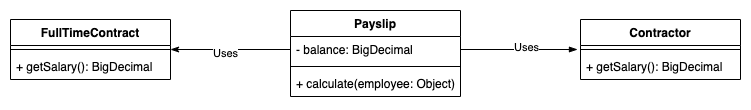

The diagram above was exported from draw.io. Its source (the exported page's mxGraphModel, read from the mxfile embedded in the PNG):
<mxGraphModel dx="946" dy="589" grid="1" gridSize="10" guides="1" tooltips="1" connect="1" arrows="1" fold="1" page="1" pageScale="1" pageWidth="827" pageHeight="1169" math="0" shadow="0">
  <root>
    <mxCell id="FAl0n4RdbLk1pb06EXGm-0" />
    <mxCell id="FAl0n4RdbLk1pb06EXGm-1" parent="FAl0n4RdbLk1pb06EXGm-0" />
    <mxCell id="FAl0n4RdbLk1pb06EXGm-2" value="FullTimeContract" style="swimlane;fontStyle=1;align=center;verticalAlign=top;childLayout=stackLayout;horizontal=1;startSize=26;horizontalStack=0;resizeParent=1;resizeParentMax=0;resizeLast=0;collapsible=1;marginBottom=0;" parent="FAl0n4RdbLk1pb06EXGm-1" vertex="1">
      <mxGeometry y="19" width="160" height="60" as="geometry" />
    </mxCell>
    <mxCell id="FAl0n4RdbLk1pb06EXGm-4" value="" style="line;strokeWidth=1;fillColor=none;align=left;verticalAlign=middle;spacingTop=-1;spacingLeft=3;spacingRight=3;rotatable=0;labelPosition=right;points=[];portConstraint=eastwest;" parent="FAl0n4RdbLk1pb06EXGm-2" vertex="1">
      <mxGeometry y="26" width="160" height="8" as="geometry" />
    </mxCell>
    <mxCell id="FAl0n4RdbLk1pb06EXGm-5" value="+ getSalary(): BigDecimal" style="text;strokeColor=none;fillColor=none;align=left;verticalAlign=top;spacingLeft=4;spacingRight=4;overflow=hidden;rotatable=0;points=[[0,0.5],[1,0.5]];portConstraint=eastwest;" parent="FAl0n4RdbLk1pb06EXGm-2" vertex="1">
      <mxGeometry y="34" width="160" height="26" as="geometry" />
    </mxCell>
    <mxCell id="FAl0n4RdbLk1pb06EXGm-6" value="Contractor" style="swimlane;fontStyle=1;align=center;verticalAlign=top;childLayout=stackLayout;horizontal=1;startSize=26;horizontalStack=0;resizeParent=1;resizeParentMax=0;resizeLast=0;collapsible=1;marginBottom=0;" parent="FAl0n4RdbLk1pb06EXGm-1" vertex="1">
      <mxGeometry x="570" y="19" width="160" height="60" as="geometry" />
    </mxCell>
    <mxCell id="FAl0n4RdbLk1pb06EXGm-7" value="" style="line;strokeWidth=1;fillColor=none;align=left;verticalAlign=middle;spacingTop=-1;spacingLeft=3;spacingRight=3;rotatable=0;labelPosition=right;points=[];portConstraint=eastwest;" parent="FAl0n4RdbLk1pb06EXGm-6" vertex="1">
      <mxGeometry y="26" width="160" height="8" as="geometry" />
    </mxCell>
    <mxCell id="FAl0n4RdbLk1pb06EXGm-8" value="+ getSalary(): BigDecimal" style="text;strokeColor=none;fillColor=none;align=left;verticalAlign=top;spacingLeft=4;spacingRight=4;overflow=hidden;rotatable=0;points=[[0,0.5],[1,0.5]];portConstraint=eastwest;" parent="FAl0n4RdbLk1pb06EXGm-6" vertex="1">
      <mxGeometry y="34" width="160" height="26" as="geometry" />
    </mxCell>
    <mxCell id="FAl0n4RdbLk1pb06EXGm-9" value="Payslip" style="swimlane;fontStyle=1;align=center;verticalAlign=top;childLayout=stackLayout;horizontal=1;startSize=26;horizontalStack=0;resizeParent=1;resizeParentMax=0;resizeLast=0;collapsible=1;marginBottom=0;" parent="FAl0n4RdbLk1pb06EXGm-1" vertex="1">
      <mxGeometry x="280" y="10" width="170" height="86" as="geometry" />
    </mxCell>
    <mxCell id="FAl0n4RdbLk1pb06EXGm-10" value="- balance: BigDecimal" style="text;strokeColor=none;fillColor=none;align=left;verticalAlign=top;spacingLeft=4;spacingRight=4;overflow=hidden;rotatable=0;points=[[0,0.5],[1,0.5]];portConstraint=eastwest;" parent="FAl0n4RdbLk1pb06EXGm-9" vertex="1">
      <mxGeometry y="26" width="170" height="26" as="geometry" />
    </mxCell>
    <mxCell id="FAl0n4RdbLk1pb06EXGm-11" value="" style="line;strokeWidth=1;fillColor=none;align=left;verticalAlign=middle;spacingTop=-1;spacingLeft=3;spacingRight=3;rotatable=0;labelPosition=right;points=[];portConstraint=eastwest;" parent="FAl0n4RdbLk1pb06EXGm-9" vertex="1">
      <mxGeometry y="52" width="170" height="8" as="geometry" />
    </mxCell>
    <mxCell id="FAl0n4RdbLk1pb06EXGm-12" value="+ calculate(employee: Object)" style="text;strokeColor=none;fillColor=none;align=left;verticalAlign=top;spacingLeft=4;spacingRight=4;overflow=hidden;rotatable=0;points=[[0,0.5],[1,0.5]];portConstraint=eastwest;" parent="FAl0n4RdbLk1pb06EXGm-9" vertex="1">
      <mxGeometry y="60" width="170" height="26" as="geometry" />
    </mxCell>
    <mxCell id="FAl0n4RdbLk1pb06EXGm-15" style="edgeStyle=orthogonalEdgeStyle;rounded=0;orthogonalLoop=1;jettySize=auto;html=1;entryX=1;entryY=0.5;entryDx=0;entryDy=0;endArrow=classicThin;endFill=1;strokeColor=default;" parent="FAl0n4RdbLk1pb06EXGm-1" source="FAl0n4RdbLk1pb06EXGm-10" target="FAl0n4RdbLk1pb06EXGm-2" edge="1">
      <mxGeometry relative="1" as="geometry" />
    </mxCell>
    <mxCell id="FAl0n4RdbLk1pb06EXGm-16" value="Uses" style="edgeLabel;html=1;align=center;verticalAlign=middle;resizable=0;points=[];" parent="FAl0n4RdbLk1pb06EXGm-15" vertex="1" connectable="0">
      <mxGeometry x="0.1" y="3" relative="1" as="geometry">
        <mxPoint as="offset" />
      </mxGeometry>
    </mxCell>
    <mxCell id="FAl0n4RdbLk1pb06EXGm-17" style="edgeStyle=orthogonalEdgeStyle;rounded=0;orthogonalLoop=1;jettySize=auto;html=1;entryX=-0.019;entryY=-0.154;entryDx=0;entryDy=0;entryPerimeter=0;endArrow=blockThin;endFill=1;strokeColor=default;" parent="FAl0n4RdbLk1pb06EXGm-1" source="FAl0n4RdbLk1pb06EXGm-10" target="FAl0n4RdbLk1pb06EXGm-8" edge="1">
      <mxGeometry relative="1" as="geometry" />
    </mxCell>
    <mxCell id="FAl0n4RdbLk1pb06EXGm-18" value="Uses" style="edgeLabel;html=1;align=center;verticalAlign=middle;resizable=0;points=[];" parent="FAl0n4RdbLk1pb06EXGm-17" vertex="1" connectable="0">
      <mxGeometry x="0.1115" y="2" relative="1" as="geometry">
        <mxPoint as="offset" />
      </mxGeometry>
    </mxCell>
  </root>
</mxGraphModel>